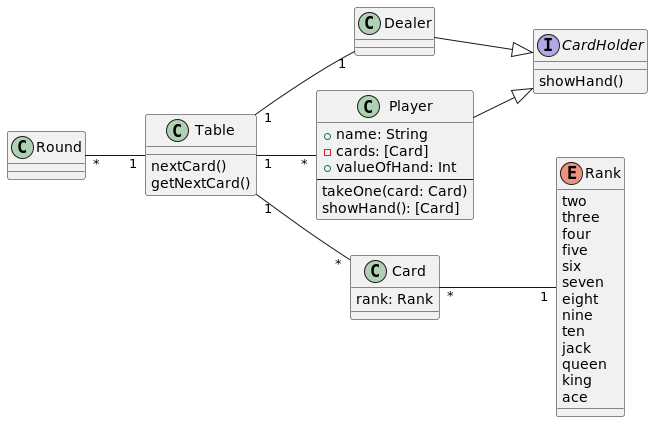

The diagram above was rendered by PlantUML. Its source (embedded in the PNG):
@startuml

left to right direction

class Round

class Table {
    nextCard()
    getNextCard()
}

class Dealer {
}

class Player {
    + name: String
    - cards: [Card]
    + valueOfHand: Int
    --
    takeOne(card: Card)
    showHand(): [Card]
}

class Card {
    rank: Rank
}

enum Rank {
    two
    three
    four
    five
    six
    seven
    eight
    nine
    ten
    jack
    queen
    king
    ace
}

interface CardHolder {
    showHand()
}

Round "*"--"1" Table
Table "1"--"1" Dealer

Table "1"--"*" Player
Table "1"--"*" Card

Player --|> CardHolder
Dealer --|> CardHolder

Card "*"--"1" Rank


@enduml